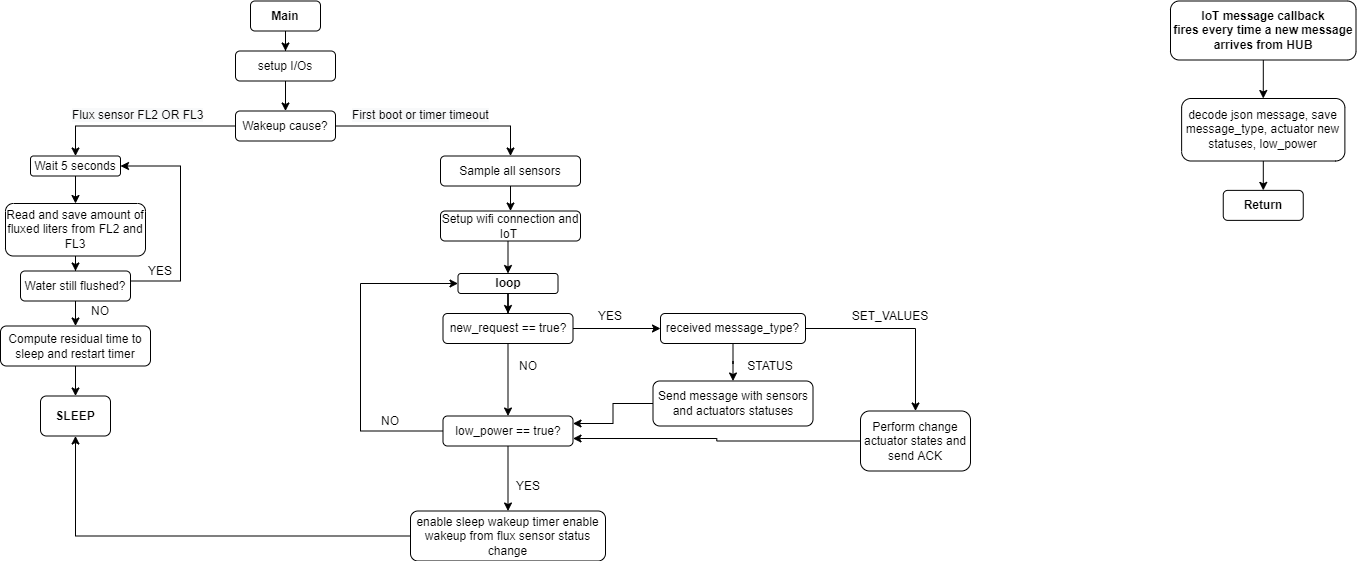

The diagram above was exported from draw.io. Its source (the exported page's mxGraphModel, read from the mxfile embedded in the PNG):
<mxGraphModel dx="1102" dy="865" grid="1" gridSize="10" guides="1" tooltips="1" connect="1" arrows="1" fold="1" page="1" pageScale="1" pageWidth="1654" pageHeight="1169" math="0" shadow="0">
  <root>
    <mxCell id="0" />
    <mxCell id="1" parent="0" />
    <mxCell id="t9jVr8QaV0FZ0OBohZrD-4" style="edgeStyle=orthogonalEdgeStyle;rounded=0;orthogonalLoop=1;jettySize=auto;html=1;entryX=0.5;entryY=0;entryDx=0;entryDy=0;fontSize=12;" parent="1" source="t9jVr8QaV0FZ0OBohZrD-1" target="t9jVr8QaV0FZ0OBohZrD-3" edge="1">
      <mxGeometry relative="1" as="geometry" />
    </mxCell>
    <mxCell id="t9jVr8QaV0FZ0OBohZrD-1" value="&lt;b&gt;&lt;font style=&quot;font-size: 12px&quot;&gt;Main&lt;/font&gt;&lt;/b&gt;" style="rounded=1;whiteSpace=wrap;html=1;" parent="1" vertex="1">
      <mxGeometry x="330" y="57.5" width="70" height="30" as="geometry" />
    </mxCell>
    <mxCell id="t9jVr8QaV0FZ0OBohZrD-27" style="edgeStyle=orthogonalEdgeStyle;rounded=0;orthogonalLoop=1;jettySize=auto;html=1;fontSize=12;" parent="1" source="t9jVr8QaV0FZ0OBohZrD-2" target="t9jVr8QaV0FZ0OBohZrD-17" edge="1">
      <mxGeometry relative="1" as="geometry" />
    </mxCell>
    <mxCell id="t9jVr8QaV0FZ0OBohZrD-40" style="edgeStyle=orthogonalEdgeStyle;rounded=0;orthogonalLoop=1;jettySize=auto;html=1;entryX=0.5;entryY=0;entryDx=0;entryDy=0;fontSize=12;" parent="1" source="t9jVr8QaV0FZ0OBohZrD-2" target="t9jVr8QaV0FZ0OBohZrD-39" edge="1">
      <mxGeometry relative="1" as="geometry" />
    </mxCell>
    <mxCell id="t9jVr8QaV0FZ0OBohZrD-2" value="Wakeup cause?" style="rounded=1;whiteSpace=wrap;html=1;fontSize=12;" parent="1" vertex="1">
      <mxGeometry x="315" y="167.5" width="100" height="30" as="geometry" />
    </mxCell>
    <mxCell id="t9jVr8QaV0FZ0OBohZrD-5" style="edgeStyle=orthogonalEdgeStyle;rounded=0;orthogonalLoop=1;jettySize=auto;html=1;entryX=0.5;entryY=0;entryDx=0;entryDy=0;fontSize=12;" parent="1" source="t9jVr8QaV0FZ0OBohZrD-3" target="t9jVr8QaV0FZ0OBohZrD-2" edge="1">
      <mxGeometry relative="1" as="geometry" />
    </mxCell>
    <mxCell id="t9jVr8QaV0FZ0OBohZrD-3" value="setup I/Os" style="rounded=1;whiteSpace=wrap;html=1;fontSize=12;" parent="1" vertex="1">
      <mxGeometry x="315" y="107.5" width="100" height="30" as="geometry" />
    </mxCell>
    <mxCell id="t9jVr8QaV0FZ0OBohZrD-12" value="&lt;span style=&quot;color: rgb(0, 0, 0); font-family: helvetica; font-size: 12px; font-style: normal; font-weight: 400; letter-spacing: normal; text-align: center; text-indent: 0px; text-transform: none; word-spacing: 0px; background-color: rgb(248, 249, 250); display: inline; float: none;&quot;&gt;Flux sensor FL2 OR FL3&lt;/span&gt;" style="text;whiteSpace=wrap;html=1;fontSize=12;" parent="1" vertex="1">
      <mxGeometry x="150" y="157.5" width="160" height="30" as="geometry" />
    </mxCell>
    <mxCell id="t9jVr8QaV0FZ0OBohZrD-13" value="&lt;span style=&quot;color: rgb(0 , 0 , 0) ; font-family: &amp;#34;helvetica&amp;#34; ; font-size: 12px ; font-style: normal ; font-weight: 400 ; letter-spacing: normal ; text-align: center ; text-indent: 0px ; text-transform: none ; word-spacing: 0px ; background-color: rgb(248 , 249 , 250) ; display: inline ; float: none&quot;&gt;First boot or timer timeout&lt;/span&gt;" style="text;whiteSpace=wrap;html=1;fontSize=12;" parent="1" vertex="1">
      <mxGeometry x="430" y="157.5" width="160" height="30" as="geometry" />
    </mxCell>
    <mxCell id="t9jVr8QaV0FZ0OBohZrD-30" style="edgeStyle=orthogonalEdgeStyle;rounded=0;orthogonalLoop=1;jettySize=auto;html=1;entryX=0.5;entryY=0;entryDx=0;entryDy=0;fontSize=12;" parent="1" source="t9jVr8QaV0FZ0OBohZrD-14" target="t9jVr8QaV0FZ0OBohZrD-20" edge="1">
      <mxGeometry relative="1" as="geometry" />
    </mxCell>
    <mxCell id="t9jVr8QaV0FZ0OBohZrD-14" value="Read and save amount of fluxed liters from FL2 and FL3" style="rounded=1;whiteSpace=wrap;html=1;fontSize=12;" parent="1" vertex="1">
      <mxGeometry x="85" y="260" width="140" height="52.5" as="geometry" />
    </mxCell>
    <mxCell id="t9jVr8QaV0FZ0OBohZrD-29" style="edgeStyle=orthogonalEdgeStyle;rounded=0;orthogonalLoop=1;jettySize=auto;html=1;entryX=0.5;entryY=0;entryDx=0;entryDy=0;fontSize=12;" parent="1" source="t9jVr8QaV0FZ0OBohZrD-17" target="t9jVr8QaV0FZ0OBohZrD-14" edge="1">
      <mxGeometry relative="1" as="geometry" />
    </mxCell>
    <mxCell id="t9jVr8QaV0FZ0OBohZrD-17" value="Wait 5 seconds" style="rounded=1;whiteSpace=wrap;html=1;fontSize=12;" parent="1" vertex="1">
      <mxGeometry x="110" y="212.5" width="90" height="20" as="geometry" />
    </mxCell>
    <mxCell id="t9jVr8QaV0FZ0OBohZrD-31" style="edgeStyle=orthogonalEdgeStyle;rounded=0;orthogonalLoop=1;jettySize=auto;html=1;fontSize=12;entryX=1;entryY=0.5;entryDx=0;entryDy=0;" parent="1" source="t9jVr8QaV0FZ0OBohZrD-20" target="t9jVr8QaV0FZ0OBohZrD-17" edge="1">
      <mxGeometry relative="1" as="geometry">
        <mxPoint x="270" y="222.4999999999999" as="targetPoint" />
        <Array as="points">
          <mxPoint x="260" y="337.5" />
          <mxPoint x="260" y="222.5" />
        </Array>
      </mxGeometry>
    </mxCell>
    <mxCell id="t9jVr8QaV0FZ0OBohZrD-32" style="edgeStyle=orthogonalEdgeStyle;rounded=0;orthogonalLoop=1;jettySize=auto;html=1;entryX=0.5;entryY=0;entryDx=0;entryDy=0;fontSize=12;" parent="1" source="t9jVr8QaV0FZ0OBohZrD-20" target="t9jVr8QaV0FZ0OBohZrD-24" edge="1">
      <mxGeometry relative="1" as="geometry" />
    </mxCell>
    <mxCell id="t9jVr8QaV0FZ0OBohZrD-20" value="Water still flushed?" style="rounded=1;whiteSpace=wrap;html=1;fontSize=12;" parent="1" vertex="1">
      <mxGeometry x="100" y="327.5" width="110" height="30" as="geometry" />
    </mxCell>
    <mxCell id="t9jVr8QaV0FZ0OBohZrD-23" value="YES" style="text;html=1;strokeColor=none;fillColor=none;align=center;verticalAlign=middle;whiteSpace=wrap;rounded=0;fontSize=12;" parent="1" vertex="1">
      <mxGeometry x="210" y="312.5" width="60" height="30" as="geometry" />
    </mxCell>
    <mxCell id="t9jVr8QaV0FZ0OBohZrD-37" style="edgeStyle=orthogonalEdgeStyle;rounded=0;orthogonalLoop=1;jettySize=auto;html=1;entryX=0.5;entryY=0;entryDx=0;entryDy=0;fontSize=12;" parent="1" source="t9jVr8QaV0FZ0OBohZrD-24" target="t9jVr8QaV0FZ0OBohZrD-34" edge="1">
      <mxGeometry relative="1" as="geometry" />
    </mxCell>
    <mxCell id="t9jVr8QaV0FZ0OBohZrD-24" value="Compute residual time to sleep and restart timer" style="rounded=1;whiteSpace=wrap;html=1;fontSize=12;" parent="1" vertex="1">
      <mxGeometry x="80" y="382.5" width="150" height="40" as="geometry" />
    </mxCell>
    <mxCell id="t9jVr8QaV0FZ0OBohZrD-26" value="NO" style="text;html=1;strokeColor=none;fillColor=none;align=center;verticalAlign=middle;whiteSpace=wrap;rounded=0;fontSize=12;" parent="1" vertex="1">
      <mxGeometry x="150" y="352.5" width="60" height="30" as="geometry" />
    </mxCell>
    <mxCell id="t9jVr8QaV0FZ0OBohZrD-34" value="&lt;b&gt;SLEEP&lt;/b&gt;" style="rounded=1;whiteSpace=wrap;html=1;fontSize=12;" parent="1" vertex="1">
      <mxGeometry x="120" y="452.5" width="70" height="40" as="geometry" />
    </mxCell>
    <mxCell id="t9jVr8QaV0FZ0OBohZrD-117" style="edgeStyle=orthogonalEdgeStyle;rounded=0;orthogonalLoop=1;jettySize=auto;html=1;entryX=0.5;entryY=0;entryDx=0;entryDy=0;fontSize=12;" parent="1" source="t9jVr8QaV0FZ0OBohZrD-38" target="t9jVr8QaV0FZ0OBohZrD-68" edge="1">
      <mxGeometry relative="1" as="geometry">
        <Array as="points">
          <mxPoint x="588" y="317.5" />
        </Array>
      </mxGeometry>
    </mxCell>
    <mxCell id="t9jVr8QaV0FZ0OBohZrD-38" value="Setup wifi connection and IoT&amp;nbsp;" style="rounded=1;whiteSpace=wrap;html=1;fontSize=12;" parent="1" vertex="1">
      <mxGeometry x="520" y="267.5" width="140" height="30" as="geometry" />
    </mxCell>
    <mxCell id="t9jVr8QaV0FZ0OBohZrD-41" style="edgeStyle=orthogonalEdgeStyle;rounded=0;orthogonalLoop=1;jettySize=auto;html=1;entryX=0.5;entryY=0;entryDx=0;entryDy=0;fontSize=12;" parent="1" source="t9jVr8QaV0FZ0OBohZrD-39" target="t9jVr8QaV0FZ0OBohZrD-38" edge="1">
      <mxGeometry relative="1" as="geometry" />
    </mxCell>
    <mxCell id="t9jVr8QaV0FZ0OBohZrD-39" value="Sample all sensors" style="rounded=1;whiteSpace=wrap;html=1;fontSize=12;" parent="1" vertex="1">
      <mxGeometry x="520" y="212.5" width="140" height="30" as="geometry" />
    </mxCell>
    <mxCell id="t9jVr8QaV0FZ0OBohZrD-128" style="edgeStyle=orthogonalEdgeStyle;rounded=0;orthogonalLoop=1;jettySize=auto;html=1;entryX=0.5;entryY=0;entryDx=0;entryDy=0;fontSize=12;" parent="1" source="t9jVr8QaV0FZ0OBohZrD-58" target="t9jVr8QaV0FZ0OBohZrD-72" edge="1">
      <mxGeometry relative="1" as="geometry" />
    </mxCell>
    <mxCell id="t9jVr8QaV0FZ0OBohZrD-130" style="edgeStyle=orthogonalEdgeStyle;rounded=0;orthogonalLoop=1;jettySize=auto;html=1;entryX=0;entryY=0.5;entryDx=0;entryDy=0;fontSize=12;" parent="1" source="t9jVr8QaV0FZ0OBohZrD-58" target="t9jVr8QaV0FZ0OBohZrD-61" edge="1">
      <mxGeometry relative="1" as="geometry" />
    </mxCell>
    <mxCell id="t9jVr8QaV0FZ0OBohZrD-58" value="new_request == true?" style="rounded=1;whiteSpace=wrap;html=1;" parent="1" vertex="1">
      <mxGeometry x="522.5" y="370" width="130" height="30" as="geometry" />
    </mxCell>
    <mxCell id="t9jVr8QaV0FZ0OBohZrD-138" style="edgeStyle=orthogonalEdgeStyle;rounded=0;orthogonalLoop=1;jettySize=auto;html=1;fontSize=12;" parent="1" source="t9jVr8QaV0FZ0OBohZrD-61" edge="1">
      <mxGeometry relative="1" as="geometry">
        <mxPoint x="812.5" y="437.5" as="targetPoint" />
      </mxGeometry>
    </mxCell>
    <mxCell id="t9jVr8QaV0FZ0OBohZrD-141" style="edgeStyle=orthogonalEdgeStyle;rounded=0;orthogonalLoop=1;jettySize=auto;html=1;entryX=0.5;entryY=0;entryDx=0;entryDy=0;fontSize=12;" parent="1" source="t9jVr8QaV0FZ0OBohZrD-61" target="t9jVr8QaV0FZ0OBohZrD-65" edge="1">
      <mxGeometry relative="1" as="geometry" />
    </mxCell>
    <mxCell id="t9jVr8QaV0FZ0OBohZrD-61" value="received message_type?" style="rounded=1;whiteSpace=wrap;html=1;" parent="1" vertex="1">
      <mxGeometry x="740" y="370" width="145" height="30" as="geometry" />
    </mxCell>
    <mxCell id="t9jVr8QaV0FZ0OBohZrD-139" style="edgeStyle=orthogonalEdgeStyle;rounded=0;orthogonalLoop=1;jettySize=auto;html=1;entryX=1;entryY=0.25;entryDx=0;entryDy=0;fontSize=12;" parent="1" source="t9jVr8QaV0FZ0OBohZrD-63" target="t9jVr8QaV0FZ0OBohZrD-72" edge="1">
      <mxGeometry relative="1" as="geometry" />
    </mxCell>
    <mxCell id="t9jVr8QaV0FZ0OBohZrD-63" value="Send message with sensors and actuators statuses" style="rounded=1;whiteSpace=wrap;html=1;" parent="1" vertex="1">
      <mxGeometry x="732.5" y="437.5" width="160" height="45" as="geometry" />
    </mxCell>
    <mxCell id="t9jVr8QaV0FZ0OBohZrD-140" style="edgeStyle=orthogonalEdgeStyle;rounded=0;orthogonalLoop=1;jettySize=auto;html=1;entryX=1;entryY=0.75;entryDx=0;entryDy=0;fontSize=12;" parent="1" source="t9jVr8QaV0FZ0OBohZrD-65" target="t9jVr8QaV0FZ0OBohZrD-72" edge="1">
      <mxGeometry relative="1" as="geometry" />
    </mxCell>
    <mxCell id="t9jVr8QaV0FZ0OBohZrD-65" value="Perform change actuator states and send ACK" style="rounded=1;whiteSpace=wrap;html=1;" parent="1" vertex="1">
      <mxGeometry x="940" y="467.5" width="110" height="60" as="geometry" />
    </mxCell>
    <mxCell id="t9jVr8QaV0FZ0OBohZrD-66" value="STATUS" style="text;html=1;strokeColor=none;fillColor=none;align=center;verticalAlign=middle;whiteSpace=wrap;rounded=0;" parent="1" vertex="1">
      <mxGeometry x="820" y="407.5" width="60" height="30" as="geometry" />
    </mxCell>
    <mxCell id="t9jVr8QaV0FZ0OBohZrD-67" style="edgeStyle=orthogonalEdgeStyle;rounded=0;orthogonalLoop=1;jettySize=auto;html=1;entryX=0.5;entryY=0;entryDx=0;entryDy=0;" parent="1" source="t9jVr8QaV0FZ0OBohZrD-68" target="t9jVr8QaV0FZ0OBohZrD-58" edge="1">
      <mxGeometry relative="1" as="geometry" />
    </mxCell>
    <mxCell id="t9jVr8QaV0FZ0OBohZrD-68" value="&lt;b&gt;loop&lt;/b&gt;" style="rounded=1;whiteSpace=wrap;html=1;" parent="1" vertex="1">
      <mxGeometry x="537.5" y="330" width="100" height="20" as="geometry" />
    </mxCell>
    <mxCell id="t9jVr8QaV0FZ0OBohZrD-69" value="SET_VALUES" style="text;html=1;strokeColor=none;fillColor=none;align=center;verticalAlign=middle;whiteSpace=wrap;rounded=0;" parent="1" vertex="1">
      <mxGeometry x="940" y="357.5" width="60" height="30" as="geometry" />
    </mxCell>
    <mxCell id="t9jVr8QaV0FZ0OBohZrD-71" style="edgeStyle=orthogonalEdgeStyle;rounded=0;orthogonalLoop=1;jettySize=auto;html=1;entryX=0.5;entryY=0;entryDx=0;entryDy=0;" parent="1" source="t9jVr8QaV0FZ0OBohZrD-72" target="t9jVr8QaV0FZ0OBohZrD-118" edge="1">
      <mxGeometry relative="1" as="geometry">
        <mxPoint x="587" y="537.5" as="targetPoint" />
      </mxGeometry>
    </mxCell>
    <mxCell id="t9jVr8QaV0FZ0OBohZrD-120" style="edgeStyle=orthogonalEdgeStyle;rounded=0;orthogonalLoop=1;jettySize=auto;html=1;fontSize=12;entryX=0;entryY=0.5;entryDx=0;entryDy=0;" parent="1" source="t9jVr8QaV0FZ0OBohZrD-72" target="t9jVr8QaV0FZ0OBohZrD-68" edge="1">
      <mxGeometry relative="1" as="geometry">
        <mxPoint x="520" y="347.5" as="targetPoint" />
        <Array as="points">
          <mxPoint x="440" y="487.5" />
          <mxPoint x="440" y="340.5" />
        </Array>
      </mxGeometry>
    </mxCell>
    <mxCell id="t9jVr8QaV0FZ0OBohZrD-72" value="low_power == true?" style="rounded=1;whiteSpace=wrap;html=1;" parent="1" vertex="1">
      <mxGeometry x="522.5" y="472.5" width="130" height="30" as="geometry" />
    </mxCell>
    <mxCell id="t9jVr8QaV0FZ0OBohZrD-79" value="YES" style="text;html=1;strokeColor=none;fillColor=none;align=center;verticalAlign=middle;whiteSpace=wrap;rounded=0;" parent="1" vertex="1">
      <mxGeometry x="660" y="357.5" width="60" height="30" as="geometry" />
    </mxCell>
    <mxCell id="t9jVr8QaV0FZ0OBohZrD-111" value="NO" style="text;html=1;strokeColor=none;fillColor=none;align=center;verticalAlign=middle;whiteSpace=wrap;rounded=0;" parent="1" vertex="1">
      <mxGeometry x="577.5" y="407.5" width="60" height="30" as="geometry" />
    </mxCell>
    <mxCell id="t9jVr8QaV0FZ0OBohZrD-112" value="YES" style="text;html=1;strokeColor=none;fillColor=none;align=center;verticalAlign=middle;whiteSpace=wrap;rounded=0;" parent="1" vertex="1">
      <mxGeometry x="577.5" y="527.5" width="60" height="30" as="geometry" />
    </mxCell>
    <mxCell id="t9jVr8QaV0FZ0OBohZrD-119" style="edgeStyle=orthogonalEdgeStyle;rounded=0;orthogonalLoop=1;jettySize=auto;html=1;entryX=0.5;entryY=1;entryDx=0;entryDy=0;fontSize=12;" parent="1" source="t9jVr8QaV0FZ0OBohZrD-118" target="t9jVr8QaV0FZ0OBohZrD-34" edge="1">
      <mxGeometry relative="1" as="geometry" />
    </mxCell>
    <mxCell id="t9jVr8QaV0FZ0OBohZrD-118" value="enable sleep wakeup timer enable wakeup from flux sensor status change" style="rounded=1;whiteSpace=wrap;html=1;" parent="1" vertex="1">
      <mxGeometry x="490" y="567.5" width="195" height="50" as="geometry" />
    </mxCell>
    <mxCell id="t9jVr8QaV0FZ0OBohZrD-121" value="NO" style="text;html=1;strokeColor=none;fillColor=none;align=center;verticalAlign=middle;whiteSpace=wrap;rounded=0;" parent="1" vertex="1">
      <mxGeometry x="440" y="462.5" width="60" height="30" as="geometry" />
    </mxCell>
    <mxCell id="t9jVr8QaV0FZ0OBohZrD-123" style="edgeStyle=orthogonalEdgeStyle;rounded=0;orthogonalLoop=1;jettySize=auto;html=1;entryX=0.5;entryY=0;entryDx=0;entryDy=0;" parent="1" source="t9jVr8QaV0FZ0OBohZrD-124" target="t9jVr8QaV0FZ0OBohZrD-126" edge="1">
      <mxGeometry relative="1" as="geometry" />
    </mxCell>
    <mxCell id="t9jVr8QaV0FZ0OBohZrD-124" value="&lt;b&gt;IoT message callback&lt;br&gt;fires every time a new message arrives from HUB&lt;br&gt;&lt;/b&gt;" style="rounded=1;whiteSpace=wrap;html=1;" parent="1" vertex="1">
      <mxGeometry x="1250" y="57.5" width="185.5" height="59" as="geometry" />
    </mxCell>
    <mxCell id="t9jVr8QaV0FZ0OBohZrD-125" style="edgeStyle=orthogonalEdgeStyle;rounded=0;orthogonalLoop=1;jettySize=auto;html=1;entryX=0.5;entryY=0;entryDx=0;entryDy=0;" parent="1" source="t9jVr8QaV0FZ0OBohZrD-126" target="t9jVr8QaV0FZ0OBohZrD-127" edge="1">
      <mxGeometry relative="1" as="geometry" />
    </mxCell>
    <mxCell id="t9jVr8QaV0FZ0OBohZrD-126" value="decode json message, save&lt;br&gt;message_type, actuator new statuses, low_power" style="rounded=1;whiteSpace=wrap;html=1;" parent="1" vertex="1">
      <mxGeometry x="1261.13" y="155" width="163.25" height="62.5" as="geometry" />
    </mxCell>
    <mxCell id="t9jVr8QaV0FZ0OBohZrD-127" value="&lt;b&gt;Return&lt;br&gt;&lt;/b&gt;" style="rounded=1;whiteSpace=wrap;html=1;" parent="1" vertex="1">
      <mxGeometry x="1302.75" y="246.88" width="80" height="30" as="geometry" />
    </mxCell>
  </root>
</mxGraphModel>